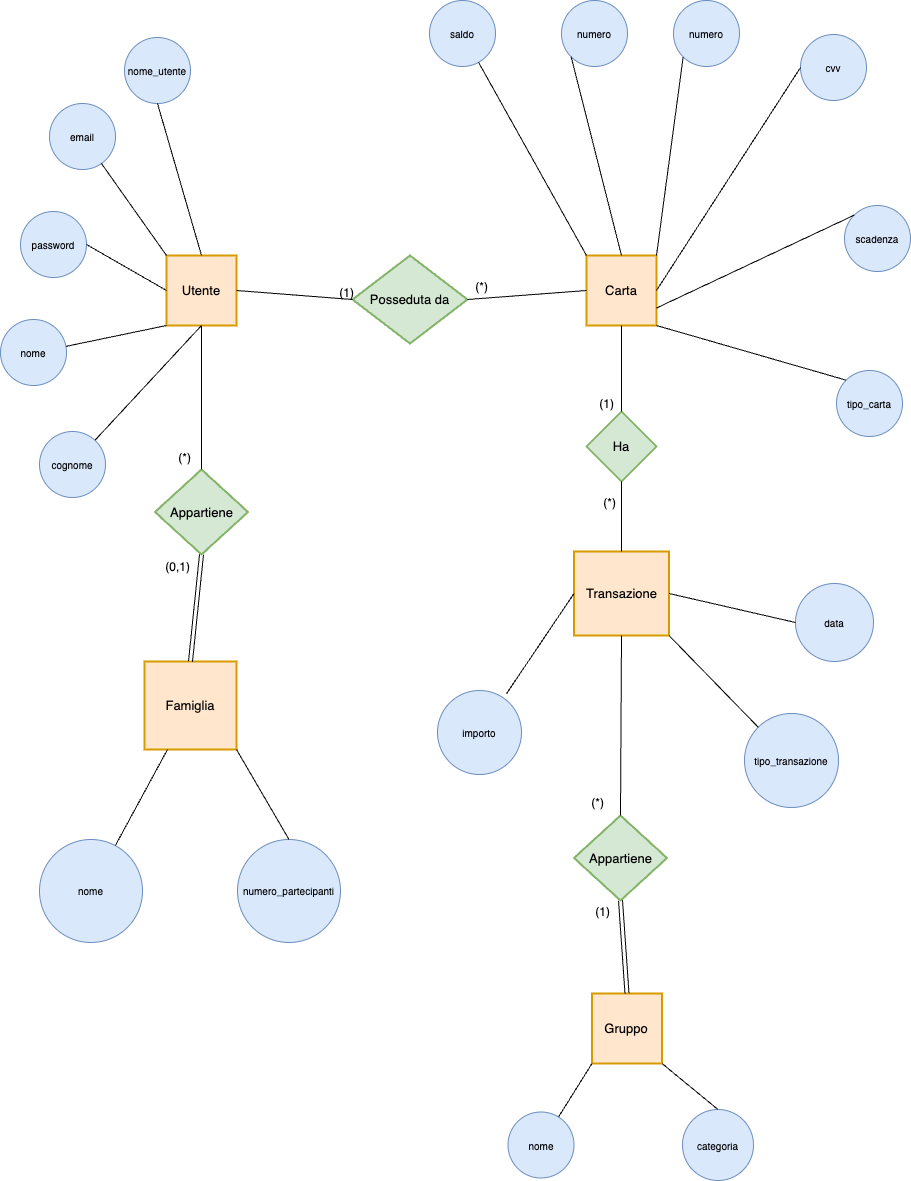

The diagram above was exported from draw.io. Its source (the exported page's mxGraphModel, read from the mxfile embedded in the PNG):
<mxGraphModel dx="3330" dy="2923" grid="0" gridSize="10" guides="1" tooltips="1" connect="1" arrows="1" fold="1" page="0" pageScale="1" pageWidth="850" pageHeight="1100" math="0" shadow="0">
  <root>
    <mxCell id="0" />
    <mxCell id="1" parent="0" />
    <mxCell id="oXI_yFAo4SnlRLDDdZvq-2" value="Carta" style="strokeWidth=2;whiteSpace=wrap;html=1;align=center;fontSize=13;fontFamily=Helvetica;fontColor=#000000;strokeColor=#d79b00;fillColor=#ffe6cc;" parent="1" vertex="1">
      <mxGeometry x="-646" y="-735" width="70" height="70" as="geometry" />
    </mxCell>
    <mxCell id="oXI_yFAo4SnlRLDDdZvq-3" value="numero" style="ellipse;whiteSpace=wrap;html=1;aspect=fixed;fontSize=10;fillColor=#dae8fc;strokeColor=#6c8ebf;" parent="1" vertex="1">
      <mxGeometry x="-559" y="-990" width="66" height="66" as="geometry" />
    </mxCell>
    <mxCell id="oXI_yFAo4SnlRLDDdZvq-5" value="cvv" style="ellipse;whiteSpace=wrap;html=1;aspect=fixed;fontSize=10;fillColor=#dae8fc;strokeColor=#6c8ebf;" parent="1" vertex="1">
      <mxGeometry x="-432" y="-956" width="66" height="66" as="geometry" />
    </mxCell>
    <mxCell id="oXI_yFAo4SnlRLDDdZvq-6" value="scadenza" style="ellipse;whiteSpace=wrap;html=1;aspect=fixed;fontSize=10;fillColor=#dae8fc;strokeColor=#6c8ebf;" parent="1" vertex="1">
      <mxGeometry x="-388" y="-785" width="66" height="66" as="geometry" />
    </mxCell>
    <mxCell id="oXI_yFAo4SnlRLDDdZvq-7" value="numero" style="ellipse;whiteSpace=wrap;html=1;aspect=fixed;fontSize=10;fillColor=#dae8fc;strokeColor=#6c8ebf;" parent="1" vertex="1">
      <mxGeometry x="-671" y="-990" width="66" height="66" as="geometry" />
    </mxCell>
    <mxCell id="oXI_yFAo4SnlRLDDdZvq-8" value="tipo_carta" style="ellipse;whiteSpace=wrap;html=1;aspect=fixed;fontSize=10;fillColor=#dae8fc;strokeColor=#6c8ebf;" parent="1" vertex="1">
      <mxGeometry x="-396" y="-620" width="66" height="66" as="geometry" />
    </mxCell>
    <mxCell id="oXI_yFAo4SnlRLDDdZvq-9" value="saldo" style="ellipse;whiteSpace=wrap;html=1;aspect=fixed;fontSize=10;fillColor=#dae8fc;strokeColor=#6c8ebf;" parent="1" vertex="1">
      <mxGeometry x="-803" y="-990" width="66" height="66" as="geometry" />
    </mxCell>
    <mxCell id="oXI_yFAo4SnlRLDDdZvq-16" value="Posseduta da" style="shape=rhombus;strokeWidth=2;fontSize=13;perimeter=rhombusPerimeter;whiteSpace=wrap;html=1;align=center;fillColor=#d5e8d4;strokeColor=#82b366;" parent="1" vertex="1">
      <mxGeometry x="-880" y="-735" width="115" height="88" as="geometry" />
    </mxCell>
    <mxCell id="oXI_yFAo4SnlRLDDdZvq-18" value="Utente" style="strokeWidth=2;whiteSpace=wrap;html=1;align=center;fontSize=13;fontFamily=Helvetica;fontColor=#000000;strokeColor=#d79b00;fillColor=#ffe6cc;" parent="1" vertex="1">
      <mxGeometry x="-1066" y="-735" width="70" height="70" as="geometry" />
    </mxCell>
    <mxCell id="oXI_yFAo4SnlRLDDdZvq-20" value="nome_utente" style="ellipse;whiteSpace=wrap;html=1;aspect=fixed;fontSize=10;fillColor=#dae8fc;strokeColor=#6c8ebf;" parent="1" vertex="1">
      <mxGeometry x="-1108" y="-953" width="66" height="66" as="geometry" />
    </mxCell>
    <mxCell id="oXI_yFAo4SnlRLDDdZvq-21" value="email" style="ellipse;whiteSpace=wrap;html=1;aspect=fixed;fontSize=10;fillColor=#dae8fc;strokeColor=#6c8ebf;" parent="1" vertex="1">
      <mxGeometry x="-1183" y="-887" width="66" height="66" as="geometry" />
    </mxCell>
    <mxCell id="oXI_yFAo4SnlRLDDdZvq-22" value="password" style="ellipse;whiteSpace=wrap;html=1;aspect=fixed;fontSize=10;fillColor=#dae8fc;strokeColor=#6c8ebf;" parent="1" vertex="1">
      <mxGeometry x="-1212" y="-779" width="66" height="66" as="geometry" />
    </mxCell>
    <mxCell id="oXI_yFAo4SnlRLDDdZvq-23" value="nome" style="ellipse;whiteSpace=wrap;html=1;aspect=fixed;fontSize=10;fillColor=#dae8fc;strokeColor=#6c8ebf;" parent="1" vertex="1">
      <mxGeometry x="-1232" y="-671" width="66" height="66" as="geometry" />
    </mxCell>
    <mxCell id="oXI_yFAo4SnlRLDDdZvq-24" value="cognome" style="ellipse;whiteSpace=wrap;html=1;aspect=fixed;fontSize=10;fillColor=#dae8fc;strokeColor=#6c8ebf;" parent="1" vertex="1">
      <mxGeometry x="-1193" y="-559" width="66" height="66" as="geometry" />
    </mxCell>
    <mxCell id="oXI_yFAo4SnlRLDDdZvq-28" value="" style="endArrow=none;html=1;rounded=0;fontSize=12;startSize=8;endSize=8;curved=1;entryX=0.5;entryY=1;entryDx=0;entryDy=0;" parent="1" source="oXI_yFAo4SnlRLDDdZvq-24" target="oXI_yFAo4SnlRLDDdZvq-18" edge="1">
      <mxGeometry relative="1" as="geometry">
        <mxPoint x="-967" y="-482" as="sourcePoint" />
        <mxPoint x="-807" y="-482" as="targetPoint" />
      </mxGeometry>
    </mxCell>
    <mxCell id="oXI_yFAo4SnlRLDDdZvq-29" value="" style="endArrow=none;html=1;rounded=0;fontSize=12;startSize=8;endSize=8;curved=1;entryX=0.5;entryY=0;entryDx=0;entryDy=0;exitX=0.5;exitY=1;exitDx=0;exitDy=0;" parent="1" source="oXI_yFAo4SnlRLDDdZvq-20" target="oXI_yFAo4SnlRLDDdZvq-18" edge="1">
      <mxGeometry relative="1" as="geometry">
        <mxPoint x="-1128" y="-540" as="sourcePoint" />
        <mxPoint x="-1021" y="-655" as="targetPoint" />
      </mxGeometry>
    </mxCell>
    <mxCell id="oXI_yFAo4SnlRLDDdZvq-30" value="" style="endArrow=none;html=1;rounded=0;fontSize=12;startSize=8;endSize=8;curved=1;entryX=0;entryY=0;entryDx=0;entryDy=0;" parent="1" source="oXI_yFAo4SnlRLDDdZvq-21" target="oXI_yFAo4SnlRLDDdZvq-18" edge="1">
      <mxGeometry relative="1" as="geometry">
        <mxPoint x="-1118" y="-530" as="sourcePoint" />
        <mxPoint x="-1011" y="-645" as="targetPoint" />
      </mxGeometry>
    </mxCell>
    <mxCell id="oXI_yFAo4SnlRLDDdZvq-31" value="" style="endArrow=none;html=1;rounded=0;fontSize=12;startSize=8;endSize=8;curved=1;entryX=0;entryY=0.5;entryDx=0;entryDy=0;exitX=1;exitY=0.5;exitDx=0;exitDy=0;" parent="1" source="oXI_yFAo4SnlRLDDdZvq-22" target="oXI_yFAo4SnlRLDDdZvq-18" edge="1">
      <mxGeometry relative="1" as="geometry">
        <mxPoint x="-1108" y="-520" as="sourcePoint" />
        <mxPoint x="-1001" y="-635" as="targetPoint" />
      </mxGeometry>
    </mxCell>
    <mxCell id="oXI_yFAo4SnlRLDDdZvq-32" value="" style="endArrow=none;html=1;rounded=0;fontSize=12;startSize=8;endSize=8;curved=1;entryX=0;entryY=1;entryDx=0;entryDy=0;" parent="1" source="oXI_yFAo4SnlRLDDdZvq-23" target="oXI_yFAo4SnlRLDDdZvq-18" edge="1">
      <mxGeometry relative="1" as="geometry">
        <mxPoint x="-1098" y="-510" as="sourcePoint" />
        <mxPoint x="-991" y="-625" as="targetPoint" />
      </mxGeometry>
    </mxCell>
    <mxCell id="oXI_yFAo4SnlRLDDdZvq-33" value="" style="endArrow=none;html=1;rounded=0;fontSize=12;startSize=8;endSize=8;curved=1;entryX=1;entryY=1;entryDx=0;entryDy=0;exitX=0;exitY=0;exitDx=0;exitDy=0;" parent="1" source="oXI_yFAo4SnlRLDDdZvq-8" target="oXI_yFAo4SnlRLDDdZvq-2" edge="1">
      <mxGeometry relative="1" as="geometry">
        <mxPoint x="-890" y="-484" as="sourcePoint" />
        <mxPoint x="-730" y="-484" as="targetPoint" />
      </mxGeometry>
    </mxCell>
    <mxCell id="oXI_yFAo4SnlRLDDdZvq-34" value="" style="endArrow=none;html=1;rounded=0;fontSize=12;startSize=8;endSize=8;curved=1;exitX=0;exitY=0;exitDx=0;exitDy=0;entryX=1;entryY=0.75;entryDx=0;entryDy=0;" parent="1" source="oXI_yFAo4SnlRLDDdZvq-6" target="oXI_yFAo4SnlRLDDdZvq-2" edge="1">
      <mxGeometry relative="1" as="geometry">
        <mxPoint x="-598" y="-462" as="sourcePoint" />
        <mxPoint x="-569" y="-686" as="targetPoint" />
      </mxGeometry>
    </mxCell>
    <mxCell id="oXI_yFAo4SnlRLDDdZvq-35" value="" style="endArrow=none;html=1;rounded=0;fontSize=12;startSize=8;endSize=8;curved=1;entryX=1;entryY=0.5;entryDx=0;entryDy=0;exitX=0;exitY=0.5;exitDx=0;exitDy=0;" parent="1" source="oXI_yFAo4SnlRLDDdZvq-5" target="oXI_yFAo4SnlRLDDdZvq-2" edge="1">
      <mxGeometry relative="1" as="geometry">
        <mxPoint x="-588" y="-452" as="sourcePoint" />
        <mxPoint x="-591" y="-645" as="targetPoint" />
      </mxGeometry>
    </mxCell>
    <mxCell id="oXI_yFAo4SnlRLDDdZvq-36" value="" style="endArrow=none;html=1;rounded=0;fontSize=12;startSize=8;endSize=8;curved=1;entryX=1;entryY=0;entryDx=0;entryDy=0;exitX=0;exitY=1;exitDx=0;exitDy=0;" parent="1" source="oXI_yFAo4SnlRLDDdZvq-3" target="oXI_yFAo4SnlRLDDdZvq-2" edge="1">
      <mxGeometry relative="1" as="geometry">
        <mxPoint x="-578" y="-442" as="sourcePoint" />
        <mxPoint x="-581" y="-635" as="targetPoint" />
      </mxGeometry>
    </mxCell>
    <mxCell id="oXI_yFAo4SnlRLDDdZvq-37" value="" style="endArrow=none;html=1;rounded=0;fontSize=12;startSize=8;endSize=8;curved=1;entryX=0.5;entryY=0;entryDx=0;entryDy=0;exitX=0;exitY=1;exitDx=0;exitDy=0;" parent="1" source="oXI_yFAo4SnlRLDDdZvq-7" target="oXI_yFAo4SnlRLDDdZvq-2" edge="1">
      <mxGeometry relative="1" as="geometry">
        <mxPoint x="-568" y="-432" as="sourcePoint" />
        <mxPoint x="-571" y="-625" as="targetPoint" />
      </mxGeometry>
    </mxCell>
    <mxCell id="oXI_yFAo4SnlRLDDdZvq-38" value="" style="endArrow=none;html=1;rounded=0;fontSize=12;startSize=8;endSize=8;curved=1;entryX=0;entryY=0;entryDx=0;entryDy=0;" parent="1" source="oXI_yFAo4SnlRLDDdZvq-9" target="oXI_yFAo4SnlRLDDdZvq-2" edge="1">
      <mxGeometry relative="1" as="geometry">
        <mxPoint x="-558" y="-422" as="sourcePoint" />
        <mxPoint x="-561" y="-615" as="targetPoint" />
      </mxGeometry>
    </mxCell>
    <mxCell id="oXI_yFAo4SnlRLDDdZvq-39" value="Famiglia" style="strokeWidth=2;whiteSpace=wrap;html=1;align=center;fontSize=13;fontFamily=Helvetica;fontColor=#000000;strokeColor=#d79b00;fillColor=#ffe6cc;" parent="1" vertex="1">
      <mxGeometry x="-1088" y="-329" width="92" height="88" as="geometry" />
    </mxCell>
    <mxCell id="oXI_yFAo4SnlRLDDdZvq-40" value="nome" style="ellipse;whiteSpace=wrap;html=1;aspect=fixed;fontSize=10;fillColor=#dae8fc;strokeColor=#6c8ebf;" parent="1" vertex="1">
      <mxGeometry x="-1193" y="-151" width="103" height="103" as="geometry" />
    </mxCell>
    <mxCell id="oXI_yFAo4SnlRLDDdZvq-41" value="numero_partecipanti" style="ellipse;whiteSpace=wrap;html=1;aspect=fixed;fontSize=10;fillColor=#dae8fc;strokeColor=#6c8ebf;" parent="1" vertex="1">
      <mxGeometry x="-995" y="-151" width="103" height="103" as="geometry" />
    </mxCell>
    <mxCell id="oXI_yFAo4SnlRLDDdZvq-42" value="" style="endArrow=none;html=1;rounded=0;fontSize=12;startSize=8;endSize=8;curved=1;exitX=0.25;exitY=1;exitDx=0;exitDy=0;" parent="1" source="oXI_yFAo4SnlRLDDdZvq-39" target="oXI_yFAo4SnlRLDDdZvq-40" edge="1">
      <mxGeometry relative="1" as="geometry">
        <mxPoint x="-948" y="-536" as="sourcePoint" />
        <mxPoint x="-788" y="-536" as="targetPoint" />
      </mxGeometry>
    </mxCell>
    <mxCell id="oXI_yFAo4SnlRLDDdZvq-43" value="" style="endArrow=none;html=1;rounded=0;fontSize=12;startSize=8;endSize=8;curved=1;exitX=1;exitY=1;exitDx=0;exitDy=0;entryX=0.5;entryY=0;entryDx=0;entryDy=0;" parent="1" source="oXI_yFAo4SnlRLDDdZvq-39" target="oXI_yFAo4SnlRLDDdZvq-41" edge="1">
      <mxGeometry relative="1" as="geometry">
        <mxPoint x="-1038" y="-231" as="sourcePoint" />
        <mxPoint x="-1103" y="-132" as="targetPoint" />
      </mxGeometry>
    </mxCell>
    <mxCell id="oXI_yFAo4SnlRLDDdZvq-51" value="Appartiene" style="shape=rhombus;strokeWidth=2;fontSize=13;perimeter=rhombusPerimeter;whiteSpace=wrap;html=1;align=center;fillColor=#d5e8d4;strokeColor=#82b366;" parent="1" vertex="1">
      <mxGeometry x="-1077.5" y="-521" width="93" height="85" as="geometry" />
    </mxCell>
    <mxCell id="oXI_yFAo4SnlRLDDdZvq-52" value="" style="endArrow=none;html=1;rounded=0;fontSize=12;startSize=8;endSize=8;curved=1;exitX=1;exitY=0.5;exitDx=0;exitDy=0;entryX=0;entryY=0.5;entryDx=0;entryDy=0;" parent="1" source="oXI_yFAo4SnlRLDDdZvq-18" target="oXI_yFAo4SnlRLDDdZvq-16" edge="1">
      <mxGeometry relative="1" as="geometry">
        <mxPoint x="-902" y="-592" as="sourcePoint" />
        <mxPoint x="-742" y="-592" as="targetPoint" />
      </mxGeometry>
    </mxCell>
    <mxCell id="oXI_yFAo4SnlRLDDdZvq-53" value="(1)" style="resizable=0;html=1;whiteSpace=wrap;align=right;verticalAlign=bottom;" parent="oXI_yFAo4SnlRLDDdZvq-52" connectable="0" vertex="1">
      <mxGeometry x="1" relative="1" as="geometry" />
    </mxCell>
    <mxCell id="oXI_yFAo4SnlRLDDdZvq-54" value="" style="endArrow=none;html=1;rounded=0;fontSize=12;startSize=8;endSize=8;curved=1;exitX=0;exitY=0.5;exitDx=0;exitDy=0;entryX=1;entryY=0.5;entryDx=0;entryDy=0;" parent="1" source="oXI_yFAo4SnlRLDDdZvq-2" target="oXI_yFAo4SnlRLDDdZvq-16" edge="1">
      <mxGeometry relative="1" as="geometry">
        <mxPoint x="-902" y="-592" as="sourcePoint" />
        <mxPoint x="-760" y="-691" as="targetPoint" />
      </mxGeometry>
    </mxCell>
    <mxCell id="oXI_yFAo4SnlRLDDdZvq-55" value="(*)" style="resizable=0;html=1;whiteSpace=wrap;align=right;verticalAlign=bottom;" parent="oXI_yFAo4SnlRLDDdZvq-54" connectable="0" vertex="1">
      <mxGeometry x="1" relative="1" as="geometry">
        <mxPoint x="21" y="-6" as="offset" />
      </mxGeometry>
    </mxCell>
    <mxCell id="oXI_yFAo4SnlRLDDdZvq-56" value="" style="endArrow=none;html=1;rounded=0;fontSize=12;startSize=8;endSize=8;curved=1;entryX=0.5;entryY=0;entryDx=0;entryDy=0;exitX=0.5;exitY=1;exitDx=0;exitDy=0;" parent="1" source="oXI_yFAo4SnlRLDDdZvq-18" target="oXI_yFAo4SnlRLDDdZvq-51" edge="1">
      <mxGeometry relative="1" as="geometry">
        <mxPoint x="-920" y="-525" as="sourcePoint" />
        <mxPoint x="-1030" y="-420" as="targetPoint" />
      </mxGeometry>
    </mxCell>
    <mxCell id="oXI_yFAo4SnlRLDDdZvq-57" value="(*)" style="resizable=0;html=1;whiteSpace=wrap;align=right;verticalAlign=bottom;" parent="oXI_yFAo4SnlRLDDdZvq-56" connectable="0" vertex="1">
      <mxGeometry x="1" relative="1" as="geometry">
        <mxPoint x="-11" y="-6" as="offset" />
      </mxGeometry>
    </mxCell>
    <mxCell id="oXI_yFAo4SnlRLDDdZvq-58" value="" style="shape=link;html=1;rounded=0;fontSize=12;startSize=8;endSize=8;curved=1;exitX=0.5;exitY=0;exitDx=0;exitDy=0;entryX=0.5;entryY=1;entryDx=0;entryDy=0;" parent="1" source="oXI_yFAo4SnlRLDDdZvq-39" target="oXI_yFAo4SnlRLDDdZvq-51" edge="1">
      <mxGeometry relative="1" as="geometry">
        <mxPoint x="-902" y="-592" as="sourcePoint" />
        <mxPoint x="-1042" y="-402" as="targetPoint" />
      </mxGeometry>
    </mxCell>
    <mxCell id="oXI_yFAo4SnlRLDDdZvq-59" value="(0,1)" style="resizable=0;html=1;whiteSpace=wrap;align=right;verticalAlign=bottom;" parent="oXI_yFAo4SnlRLDDdZvq-58" connectable="0" vertex="1">
      <mxGeometry x="1" relative="1" as="geometry">
        <mxPoint x="-11" y="19" as="offset" />
      </mxGeometry>
    </mxCell>
    <mxCell id="oXI_yFAo4SnlRLDDdZvq-60" value="Transazione" style="strokeWidth=2;whiteSpace=wrap;html=1;align=center;fontSize=13;fontFamily=Helvetica;fontColor=#000000;strokeColor=#d79b00;fillColor=#ffe6cc;" parent="1" vertex="1">
      <mxGeometry x="-658.5" y="-439" width="95" height="84" as="geometry" />
    </mxCell>
    <mxCell id="oXI_yFAo4SnlRLDDdZvq-61" value="Ha" style="shape=rhombus;strokeWidth=2;fontSize=13;perimeter=rhombusPerimeter;whiteSpace=wrap;html=1;align=center;fillColor=#d5e8d4;strokeColor=#82b366;" parent="1" vertex="1">
      <mxGeometry x="-646" y="-579" width="70" height="70" as="geometry" />
    </mxCell>
    <mxCell id="oXI_yFAo4SnlRLDDdZvq-62" value="data" style="ellipse;whiteSpace=wrap;html=1;aspect=fixed;fontSize=10;fillColor=#dae8fc;strokeColor=#6c8ebf;" parent="1" vertex="1">
      <mxGeometry x="-437" y="-407" width="78" height="78" as="geometry" />
    </mxCell>
    <mxCell id="oXI_yFAo4SnlRLDDdZvq-63" value="tipo_transazione" style="ellipse;whiteSpace=wrap;html=1;aspect=fixed;fontSize=10;fillColor=#dae8fc;strokeColor=#6c8ebf;" parent="1" vertex="1">
      <mxGeometry x="-488" y="-277" width="94" height="94" as="geometry" />
    </mxCell>
    <mxCell id="oXI_yFAo4SnlRLDDdZvq-64" value="importo" style="ellipse;whiteSpace=wrap;html=1;aspect=fixed;fontSize=10;fillColor=#dae8fc;strokeColor=#6c8ebf;" parent="1" vertex="1">
      <mxGeometry x="-795" y="-300" width="84" height="84" as="geometry" />
    </mxCell>
    <mxCell id="oXI_yFAo4SnlRLDDdZvq-65" value="" style="endArrow=none;html=1;rounded=0;fontSize=12;startSize=8;endSize=8;curved=1;exitX=0;exitY=0.5;exitDx=0;exitDy=0;entryX=0.822;entryY=0.037;entryDx=0;entryDy=0;entryPerimeter=0;" parent="1" source="oXI_yFAo4SnlRLDDdZvq-60" target="oXI_yFAo4SnlRLDDdZvq-64" edge="1">
      <mxGeometry relative="1" as="geometry">
        <mxPoint x="-725" y="-570" as="sourcePoint" />
        <mxPoint x="-565" y="-570" as="targetPoint" />
      </mxGeometry>
    </mxCell>
    <mxCell id="oXI_yFAo4SnlRLDDdZvq-66" value="" style="endArrow=none;html=1;rounded=0;fontSize=12;startSize=8;endSize=8;curved=1;exitX=1;exitY=0.5;exitDx=0;exitDy=0;entryX=0;entryY=0.5;entryDx=0;entryDy=0;" parent="1" source="oXI_yFAo4SnlRLDDdZvq-60" target="oXI_yFAo4SnlRLDDdZvq-62" edge="1">
      <mxGeometry relative="1" as="geometry">
        <mxPoint x="-648" y="-387" as="sourcePoint" />
        <mxPoint x="-716" y="-287" as="targetPoint" />
      </mxGeometry>
    </mxCell>
    <mxCell id="oXI_yFAo4SnlRLDDdZvq-67" value="" style="endArrow=none;html=1;rounded=0;fontSize=12;startSize=8;endSize=8;curved=1;exitX=1;exitY=1;exitDx=0;exitDy=0;entryX=0;entryY=0;entryDx=0;entryDy=0;" parent="1" source="oXI_yFAo4SnlRLDDdZvq-60" target="oXI_yFAo4SnlRLDDdZvq-63" edge="1">
      <mxGeometry relative="1" as="geometry">
        <mxPoint x="-638" y="-377" as="sourcePoint" />
        <mxPoint x="-706" y="-277" as="targetPoint" />
      </mxGeometry>
    </mxCell>
    <mxCell id="oXI_yFAo4SnlRLDDdZvq-68" value="" style="endArrow=none;html=1;rounded=0;fontSize=12;startSize=8;endSize=8;curved=1;entryX=0.5;entryY=1;entryDx=0;entryDy=0;exitX=0.5;exitY=0;exitDx=0;exitDy=0;" parent="1" source="oXI_yFAo4SnlRLDDdZvq-60" target="oXI_yFAo4SnlRLDDdZvq-61" edge="1">
      <mxGeometry relative="1" as="geometry">
        <mxPoint x="-725" y="-570" as="sourcePoint" />
        <mxPoint x="-565" y="-570" as="targetPoint" />
      </mxGeometry>
    </mxCell>
    <mxCell id="oXI_yFAo4SnlRLDDdZvq-69" value="(*)" style="resizable=0;html=1;whiteSpace=wrap;align=right;verticalAlign=bottom;" parent="oXI_yFAo4SnlRLDDdZvq-68" connectable="0" vertex="1">
      <mxGeometry x="1" relative="1" as="geometry">
        <mxPoint x="-6" y="28" as="offset" />
      </mxGeometry>
    </mxCell>
    <mxCell id="oXI_yFAo4SnlRLDDdZvq-70" value="" style="endArrow=none;html=1;rounded=0;fontSize=12;startSize=8;endSize=8;curved=1;entryX=0.5;entryY=0;entryDx=0;entryDy=0;exitX=0.5;exitY=1;exitDx=0;exitDy=0;" parent="1" source="oXI_yFAo4SnlRLDDdZvq-2" target="oXI_yFAo4SnlRLDDdZvq-61" edge="1">
      <mxGeometry relative="1" as="geometry">
        <mxPoint x="-725" y="-570" as="sourcePoint" />
        <mxPoint x="-609" y="-570" as="targetPoint" />
      </mxGeometry>
    </mxCell>
    <mxCell id="oXI_yFAo4SnlRLDDdZvq-71" value="(1)" style="resizable=0;html=1;whiteSpace=wrap;align=right;verticalAlign=bottom;" parent="oXI_yFAo4SnlRLDDdZvq-70" connectable="0" vertex="1">
      <mxGeometry x="1" relative="1" as="geometry">
        <mxPoint x="-8" as="offset" />
      </mxGeometry>
    </mxCell>
    <mxCell id="oXI_yFAo4SnlRLDDdZvq-72" value="Appartiene" style="shape=rhombus;strokeWidth=2;fontSize=13;perimeter=rhombusPerimeter;whiteSpace=wrap;html=1;align=center;fillColor=#d5e8d4;strokeColor=#82b366;" parent="1" vertex="1">
      <mxGeometry x="-658.5" y="-175" width="93" height="85" as="geometry" />
    </mxCell>
    <mxCell id="oXI_yFAo4SnlRLDDdZvq-73" value="Gruppo" style="strokeWidth=2;whiteSpace=wrap;html=1;align=center;fontSize=13;fontFamily=Helvetica;fontColor=#000000;strokeColor=#d79b00;fillColor=#ffe6cc;" parent="1" vertex="1">
      <mxGeometry x="-640.5" y="3" width="70" height="70" as="geometry" />
    </mxCell>
    <mxCell id="oXI_yFAo4SnlRLDDdZvq-74" value="nome" style="ellipse;whiteSpace=wrap;html=1;aspect=fixed;fontSize=10;fillColor=#dae8fc;strokeColor=#6c8ebf;" parent="1" vertex="1">
      <mxGeometry x="-724.5" y="121.5" width="66" height="66" as="geometry" />
    </mxCell>
    <mxCell id="oXI_yFAo4SnlRLDDdZvq-75" value="categoria" style="ellipse;whiteSpace=wrap;html=1;aspect=fixed;fontSize=10;fillColor=#dae8fc;strokeColor=#6c8ebf;" parent="1" vertex="1">
      <mxGeometry x="-550" y="119" width="71" height="71" as="geometry" />
    </mxCell>
    <mxCell id="oXI_yFAo4SnlRLDDdZvq-76" value="" style="endArrow=none;html=1;rounded=0;fontSize=12;startSize=8;endSize=8;curved=1;entryX=0;entryY=1;entryDx=0;entryDy=0;" parent="1" source="oXI_yFAo4SnlRLDDdZvq-74" target="oXI_yFAo4SnlRLDDdZvq-73" edge="1">
      <mxGeometry relative="1" as="geometry">
        <mxPoint x="-717" y="-303" as="sourcePoint" />
        <mxPoint x="-557" y="-303" as="targetPoint" />
      </mxGeometry>
    </mxCell>
    <mxCell id="oXI_yFAo4SnlRLDDdZvq-77" value="" style="endArrow=none;html=1;rounded=0;fontSize=12;startSize=8;endSize=8;curved=1;entryX=1;entryY=1;entryDx=0;entryDy=0;exitX=0.5;exitY=0;exitDx=0;exitDy=0;" parent="1" source="oXI_yFAo4SnlRLDDdZvq-75" target="oXI_yFAo4SnlRLDDdZvq-73" edge="1">
      <mxGeometry relative="1" as="geometry">
        <mxPoint x="-717" y="-303" as="sourcePoint" />
        <mxPoint x="-557" y="-303" as="targetPoint" />
      </mxGeometry>
    </mxCell>
    <mxCell id="oXI_yFAo4SnlRLDDdZvq-82" value="" style="shape=link;html=1;rounded=0;fontSize=12;startSize=8;endSize=8;curved=1;entryX=0.5;entryY=1;entryDx=0;entryDy=0;exitX=0.5;exitY=0;exitDx=0;exitDy=0;" parent="1" source="oXI_yFAo4SnlRLDDdZvq-73" target="oXI_yFAo4SnlRLDDdZvq-72" edge="1">
      <mxGeometry relative="1" as="geometry">
        <mxPoint x="-729" y="-195" as="sourcePoint" />
        <mxPoint x="-569" y="-195" as="targetPoint" />
      </mxGeometry>
    </mxCell>
    <mxCell id="oXI_yFAo4SnlRLDDdZvq-83" value="(1)" style="resizable=0;html=1;whiteSpace=wrap;align=right;verticalAlign=bottom;" parent="oXI_yFAo4SnlRLDDdZvq-82" connectable="0" vertex="1">
      <mxGeometry x="1" relative="1" as="geometry">
        <mxPoint x="-11" y="18" as="offset" />
      </mxGeometry>
    </mxCell>
    <mxCell id="oXI_yFAo4SnlRLDDdZvq-84" value="" style="endArrow=none;html=1;rounded=0;fontSize=12;startSize=8;endSize=8;curved=1;entryX=0.5;entryY=0;entryDx=0;entryDy=0;exitX=0.5;exitY=1;exitDx=0;exitDy=0;" parent="1" source="oXI_yFAo4SnlRLDDdZvq-60" target="oXI_yFAo4SnlRLDDdZvq-72" edge="1">
      <mxGeometry relative="1" as="geometry">
        <mxPoint x="-729" y="-195" as="sourcePoint" />
        <mxPoint x="-569" y="-195" as="targetPoint" />
      </mxGeometry>
    </mxCell>
    <mxCell id="oXI_yFAo4SnlRLDDdZvq-85" value="(*)" style="resizable=0;html=1;whiteSpace=wrap;align=right;verticalAlign=bottom;" parent="oXI_yFAo4SnlRLDDdZvq-84" connectable="0" vertex="1">
      <mxGeometry x="1" relative="1" as="geometry">
        <mxPoint x="-17" y="-5" as="offset" />
      </mxGeometry>
    </mxCell>
  </root>
</mxGraphModel>